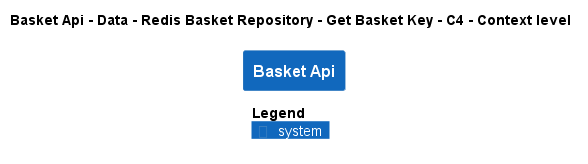

The diagram above was rendered by PlantUML. Its source (embedded in the PNG):
@startuml
!pragma layout smetana
!include ..\..\..\..\..\..\..\..\.c4s\C4_Context.puml

AddElementTag("state:new", $bgColor=green, $fontColor=#ffffff, $borderColor=green, $shadowing="False")
AddElementTag("state:changed", $bgColor=orange, $fontColor=#ffffff, $borderColor=orange, $shadowing="False")
AddElementTag("state:removed", $bgColor=red, $fontColor=#ffffff, $borderColor=red, $shadowing="False")

AddRelTag("state:new", $textColor=green, $lineColor=green)
AddRelTag("state:changed", $textColor=orange, $lineColor=orange)
AddRelTag("state:removed", $textColor=red, $lineColor=red)

SHOW_PERSON_PORTRAIT()
LAYOUT_TOP_DOWN()

skinparam linetype polyline

title Basket Api - Data - Redis Basket Repository - Get Basket Key - C4 - Context level

System(dotnet.eShop.Architecture.SoftwareSystems.BasketApi, "Basket Api", "")



SHOW_LEGEND()
@enduml